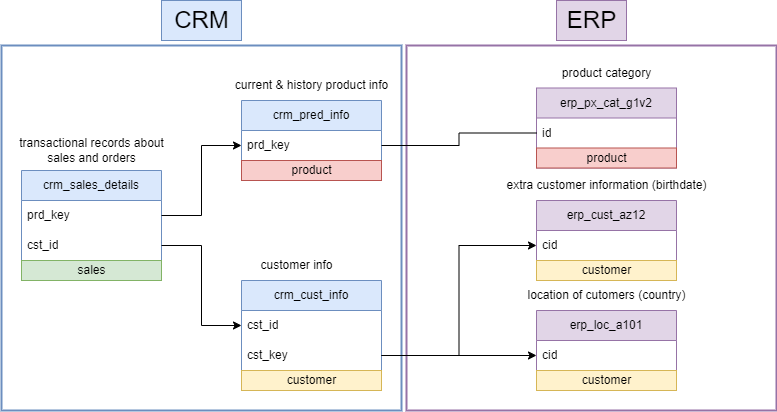

The diagram above was exported from draw.io. Its source (the exported page's mxGraphModel, read from the mxfile embedded in the PNG):
<mxGraphModel dx="947" dy="679" grid="1" gridSize="10" guides="1" tooltips="1" connect="1" arrows="1" fold="1" page="1" pageScale="1" pageWidth="850" pageHeight="1100" math="0" shadow="0">
  <root>
    <mxCell id="0" />
    <mxCell id="1" parent="0" />
    <mxCell id="dSd74z64RQHbui0JVuST-33" value="" style="rounded=0;whiteSpace=wrap;html=1;fillColor=none;strokeColor=#9673a6;strokeWidth=2;" parent="1" vertex="1">
      <mxGeometry x="460" y="65" width="370" height="365" as="geometry" />
    </mxCell>
    <mxCell id="dSd74z64RQHbui0JVuST-32" value="" style="rounded=0;whiteSpace=wrap;html=1;fillColor=none;strokeColor=#6c8ebf;strokeWidth=2;" parent="1" vertex="1">
      <mxGeometry x="55" y="65" width="400" height="365" as="geometry" />
    </mxCell>
    <mxCell id="dSd74z64RQHbui0JVuST-1" value="crm_sales_details" style="swimlane;fontStyle=0;childLayout=stackLayout;horizontal=1;startSize=30;horizontalStack=0;resizeParent=1;resizeParentMax=0;resizeLast=0;collapsible=1;marginBottom=0;whiteSpace=wrap;html=1;fillColor=#dae8fc;strokeColor=#6c8ebf;" parent="1" vertex="1">
      <mxGeometry x="75" y="190" width="140" height="110" as="geometry" />
    </mxCell>
    <mxCell id="dSd74z64RQHbui0JVuST-2" value="prd_key" style="text;strokeColor=none;fillColor=none;align=left;verticalAlign=middle;spacingLeft=4;spacingRight=4;overflow=hidden;points=[[0,0.5],[1,0.5]];portConstraint=eastwest;rotatable=0;whiteSpace=wrap;html=1;" parent="dSd74z64RQHbui0JVuST-1" vertex="1">
      <mxGeometry y="30" width="140" height="30" as="geometry" />
    </mxCell>
    <mxCell id="dSd74z64RQHbui0JVuST-3" value="cst_id" style="text;strokeColor=none;fillColor=none;align=left;verticalAlign=middle;spacingLeft=4;spacingRight=4;overflow=hidden;points=[[0,0.5],[1,0.5]];portConstraint=eastwest;rotatable=0;whiteSpace=wrap;html=1;" parent="dSd74z64RQHbui0JVuST-1" vertex="1">
      <mxGeometry y="60" width="140" height="30" as="geometry" />
    </mxCell>
    <mxCell id="9" value="sales" style="text;html=1;align=center;verticalAlign=middle;resizable=1;points=[];autosize=1;strokeColor=#82b366;fillColor=#d5e8d4;movable=1;rotatable=1;deletable=1;editable=1;locked=0;connectable=1;" vertex="1" parent="dSd74z64RQHbui0JVuST-1">
      <mxGeometry y="90" width="140" height="20" as="geometry" />
    </mxCell>
    <mxCell id="dSd74z64RQHbui0JVuST-9" value="crm_pred_info" style="swimlane;fontStyle=0;childLayout=stackLayout;horizontal=1;startSize=30;horizontalStack=0;resizeParent=1;resizeParentMax=0;resizeLast=0;collapsible=1;marginBottom=0;whiteSpace=wrap;html=1;fillColor=#dae8fc;strokeColor=#6c8ebf;" parent="1" vertex="1">
      <mxGeometry x="295" y="120" width="140" height="80" as="geometry" />
    </mxCell>
    <mxCell id="dSd74z64RQHbui0JVuST-10" value="prd_key" style="text;strokeColor=none;fillColor=none;align=left;verticalAlign=middle;spacingLeft=4;spacingRight=4;overflow=hidden;points=[[0,0.5],[1,0.5]];portConstraint=eastwest;rotatable=0;whiteSpace=wrap;html=1;" parent="dSd74z64RQHbui0JVuST-9" vertex="1">
      <mxGeometry y="30" width="140" height="30" as="geometry" />
    </mxCell>
    <mxCell id="2" value="product" style="text;html=1;align=center;verticalAlign=middle;resizable=1;points=[];autosize=1;strokeColor=#b85450;fillColor=#f8cecc;movable=1;rotatable=1;deletable=1;editable=1;locked=0;connectable=1;" vertex="1" parent="dSd74z64RQHbui0JVuST-9">
      <mxGeometry y="60" width="140" height="20" as="geometry" />
    </mxCell>
    <mxCell id="dSd74z64RQHbui0JVuST-12" value="crm_cust_info" style="swimlane;fontStyle=0;childLayout=stackLayout;horizontal=1;startSize=30;horizontalStack=0;resizeParent=1;resizeParentMax=0;resizeLast=0;collapsible=1;marginBottom=0;whiteSpace=wrap;html=1;fillColor=#dae8fc;strokeColor=#6c8ebf;" parent="1" vertex="1">
      <mxGeometry x="295" y="300" width="140" height="110" as="geometry" />
    </mxCell>
    <mxCell id="dSd74z64RQHbui0JVuST-14" value="cst_id" style="text;strokeColor=none;fillColor=none;align=left;verticalAlign=middle;spacingLeft=4;spacingRight=4;overflow=hidden;points=[[0,0.5],[1,0.5]];portConstraint=eastwest;rotatable=0;whiteSpace=wrap;html=1;" parent="dSd74z64RQHbui0JVuST-12" vertex="1">
      <mxGeometry y="30" width="140" height="30" as="geometry" />
    </mxCell>
    <mxCell id="dSd74z64RQHbui0JVuST-25" value="cst_key" style="text;strokeColor=none;fillColor=none;align=left;verticalAlign=middle;spacingLeft=4;spacingRight=4;overflow=hidden;points=[[0,0.5],[1,0.5]];portConstraint=eastwest;rotatable=0;whiteSpace=wrap;html=1;" parent="dSd74z64RQHbui0JVuST-12" vertex="1">
      <mxGeometry y="60" width="140" height="30" as="geometry" />
    </mxCell>
    <mxCell id="6" value="customer" style="text;html=1;align=center;verticalAlign=middle;resizable=1;points=[];autosize=1;strokeColor=#d6b656;fillColor=#fff2cc;movable=1;rotatable=1;deletable=1;editable=1;locked=0;connectable=1;" vertex="1" parent="dSd74z64RQHbui0JVuST-12">
      <mxGeometry y="90" width="140" height="20" as="geometry" />
    </mxCell>
    <mxCell id="dSd74z64RQHbui0JVuST-15" value="erp_px_cat_g1v2" style="swimlane;fontStyle=0;childLayout=stackLayout;horizontal=1;startSize=30;horizontalStack=0;resizeParent=1;resizeParentMax=0;resizeLast=0;collapsible=1;marginBottom=0;whiteSpace=wrap;html=1;fillColor=#e1d5e7;strokeColor=#9673a6;" parent="1" vertex="1">
      <mxGeometry x="590" y="107.5" width="140" height="80" as="geometry" />
    </mxCell>
    <mxCell id="dSd74z64RQHbui0JVuST-16" value="id" style="text;strokeColor=none;fillColor=none;align=left;verticalAlign=middle;spacingLeft=4;spacingRight=4;overflow=hidden;points=[[0,0.5],[1,0.5]];portConstraint=eastwest;rotatable=0;whiteSpace=wrap;html=1;" parent="dSd74z64RQHbui0JVuST-15" vertex="1">
      <mxGeometry y="30" width="140" height="30" as="geometry" />
    </mxCell>
    <mxCell id="4" value="product" style="text;html=1;align=center;verticalAlign=middle;resizable=1;points=[];autosize=1;strokeColor=#b85450;fillColor=#f8cecc;movable=1;rotatable=1;deletable=1;editable=1;locked=0;connectable=1;" vertex="1" parent="dSd74z64RQHbui0JVuST-15">
      <mxGeometry y="60" width="140" height="20" as="geometry" />
    </mxCell>
    <mxCell id="dSd74z64RQHbui0JVuST-18" value="erp_cust_az12" style="swimlane;fontStyle=0;childLayout=stackLayout;horizontal=1;startSize=30;horizontalStack=0;resizeParent=1;resizeParentMax=0;resizeLast=0;collapsible=1;marginBottom=0;whiteSpace=wrap;html=1;fillColor=#e1d5e7;strokeColor=#9673a6;" parent="1" vertex="1">
      <mxGeometry x="590" y="220" width="140" height="80" as="geometry" />
    </mxCell>
    <mxCell id="dSd74z64RQHbui0JVuST-19" value="cid" style="text;strokeColor=none;fillColor=none;align=left;verticalAlign=middle;spacingLeft=4;spacingRight=4;overflow=hidden;points=[[0,0.5],[1,0.5]];portConstraint=eastwest;rotatable=0;whiteSpace=wrap;html=1;" parent="dSd74z64RQHbui0JVuST-18" vertex="1">
      <mxGeometry y="30" width="140" height="30" as="geometry" />
    </mxCell>
    <mxCell id="7" value="customer" style="text;html=1;align=center;verticalAlign=middle;resizable=1;points=[];autosize=1;strokeColor=#d6b656;fillColor=#fff2cc;movable=1;rotatable=1;deletable=1;editable=1;locked=0;connectable=1;" vertex="1" parent="dSd74z64RQHbui0JVuST-18">
      <mxGeometry y="60" width="140" height="20" as="geometry" />
    </mxCell>
    <mxCell id="dSd74z64RQHbui0JVuST-21" value="erp_loc_a101" style="swimlane;fontStyle=0;childLayout=stackLayout;horizontal=1;startSize=30;horizontalStack=0;resizeParent=1;resizeParentMax=0;resizeLast=0;collapsible=1;marginBottom=0;whiteSpace=wrap;html=1;fillColor=#e1d5e7;strokeColor=#9673a6;" parent="1" vertex="1">
      <mxGeometry x="590" y="330" width="140" height="80" as="geometry" />
    </mxCell>
    <mxCell id="dSd74z64RQHbui0JVuST-22" value="cid" style="text;strokeColor=none;fillColor=none;align=left;verticalAlign=middle;spacingLeft=4;spacingRight=4;overflow=hidden;points=[[0,0.5],[1,0.5]];portConstraint=eastwest;rotatable=0;whiteSpace=wrap;html=1;" parent="dSd74z64RQHbui0JVuST-21" vertex="1">
      <mxGeometry y="30" width="140" height="30" as="geometry" />
    </mxCell>
    <mxCell id="8" value="customer" style="text;html=1;align=center;verticalAlign=middle;resizable=1;points=[];autosize=1;strokeColor=#d6b656;fillColor=#fff2cc;movable=1;rotatable=1;deletable=1;editable=1;locked=0;connectable=1;" vertex="1" parent="dSd74z64RQHbui0JVuST-21">
      <mxGeometry y="60" width="140" height="20" as="geometry" />
    </mxCell>
    <mxCell id="dSd74z64RQHbui0JVuST-26" value="&lt;p&gt;transactional records about&lt;br&gt; sales and orders&lt;/p&gt;" style="text;html=1;align=center;verticalAlign=middle;resizable=0;points=[];autosize=1;strokeColor=none;fillColor=none;" parent="1" vertex="1">
      <mxGeometry x="60" y="135" width="170" height="70" as="geometry" />
    </mxCell>
    <mxCell id="dSd74z64RQHbui0JVuST-27" value="current &amp;amp; history product info" style="text;html=1;align=center;verticalAlign=middle;resizable=0;points=[];autosize=1;strokeColor=none;fillColor=none;" parent="1" vertex="1">
      <mxGeometry x="275" y="90" width="180" height="30" as="geometry" />
    </mxCell>
    <mxCell id="dSd74z64RQHbui0JVuST-28" value="customer info" style="text;html=1;align=center;verticalAlign=middle;resizable=0;points=[];autosize=1;strokeColor=none;fillColor=none;" parent="1" vertex="1">
      <mxGeometry x="300" y="270" width="100" height="30" as="geometry" />
    </mxCell>
    <mxCell id="dSd74z64RQHbui0JVuST-29" value="product category" style="text;html=1;align=center;verticalAlign=middle;resizable=0;points=[];autosize=1;strokeColor=none;fillColor=none;" parent="1" vertex="1">
      <mxGeometry x="605" y="77.5" width="110" height="30" as="geometry" />
    </mxCell>
    <mxCell id="dSd74z64RQHbui0JVuST-30" value="extra customer information (birthdate)" style="text;html=1;align=center;verticalAlign=middle;resizable=0;points=[];autosize=1;strokeColor=none;fillColor=none;" parent="1" vertex="1">
      <mxGeometry x="550" y="190" width="220" height="30" as="geometry" />
    </mxCell>
    <mxCell id="dSd74z64RQHbui0JVuST-31" value="location of cutomers (country)" style="text;html=1;align=center;verticalAlign=middle;resizable=0;points=[];autosize=1;strokeColor=none;fillColor=none;" parent="1" vertex="1">
      <mxGeometry x="570" y="300" width="180" height="30" as="geometry" />
    </mxCell>
    <mxCell id="dSd74z64RQHbui0JVuST-34" value="&lt;font style=&quot;font-size: 24px;&quot;&gt;CRM&lt;/font&gt;" style="text;html=1;align=center;verticalAlign=middle;resizable=0;points=[];autosize=1;strokeColor=#6c8ebf;fillColor=#dae8fc;" parent="1" vertex="1">
      <mxGeometry x="215" y="20" width="80" height="40" as="geometry" />
    </mxCell>
    <mxCell id="dSd74z64RQHbui0JVuST-35" value="&lt;span style=&quot;font-size: 24px;&quot;&gt;ERP&lt;/span&gt;" style="text;html=1;align=center;verticalAlign=middle;resizable=0;points=[];autosize=1;strokeColor=#9673a6;fillColor=#e1d5e7;" parent="1" vertex="1">
      <mxGeometry x="610" y="20" width="70" height="40" as="geometry" />
    </mxCell>
    <mxCell id="dSd74z64RQHbui0JVuST-37" style="edgeStyle=orthogonalEdgeStyle;rounded=0;orthogonalLoop=1;jettySize=auto;html=1;entryX=0;entryY=0.5;entryDx=0;entryDy=0;" parent="1" source="dSd74z64RQHbui0JVuST-2" target="dSd74z64RQHbui0JVuST-10" edge="1">
      <mxGeometry relative="1" as="geometry" />
    </mxCell>
    <mxCell id="dSd74z64RQHbui0JVuST-38" style="edgeStyle=orthogonalEdgeStyle;rounded=0;orthogonalLoop=1;jettySize=auto;html=1;entryX=0;entryY=0.5;entryDx=0;entryDy=0;" parent="1" source="dSd74z64RQHbui0JVuST-3" target="dSd74z64RQHbui0JVuST-14" edge="1">
      <mxGeometry relative="1" as="geometry" />
    </mxCell>
    <mxCell id="dSd74z64RQHbui0JVuST-39" style="edgeStyle=orthogonalEdgeStyle;rounded=0;orthogonalLoop=1;jettySize=auto;html=1;entryX=0;entryY=0.5;entryDx=0;entryDy=0;endArrow=none;startFill=0;" parent="1" source="dSd74z64RQHbui0JVuST-10" target="dSd74z64RQHbui0JVuST-16" edge="1">
      <mxGeometry relative="1" as="geometry" />
    </mxCell>
    <mxCell id="dSd74z64RQHbui0JVuST-40" style="edgeStyle=orthogonalEdgeStyle;rounded=0;orthogonalLoop=1;jettySize=auto;html=1;entryX=0;entryY=0.5;entryDx=0;entryDy=0;" parent="1" source="dSd74z64RQHbui0JVuST-25" target="dSd74z64RQHbui0JVuST-19" edge="1">
      <mxGeometry relative="1" as="geometry" />
    </mxCell>
    <mxCell id="dSd74z64RQHbui0JVuST-41" style="edgeStyle=orthogonalEdgeStyle;rounded=0;orthogonalLoop=1;jettySize=auto;html=1;entryX=0;entryY=0.5;entryDx=0;entryDy=0;" parent="1" source="dSd74z64RQHbui0JVuST-25" target="dSd74z64RQHbui0JVuST-22" edge="1">
      <mxGeometry relative="1" as="geometry" />
    </mxCell>
  </root>
</mxGraphModel>